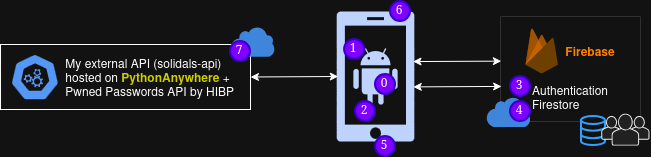

The diagram above was exported from draw.io. Its source (the exported page's mxGraphModel, read from the mxfile embedded in the PNG):
<mxGraphModel dx="758" dy="358" grid="1" gridSize="10" guides="1" tooltips="1" connect="1" arrows="1" fold="1" page="1" pageScale="1" pageWidth="850" pageHeight="1100" math="0" shadow="0">
  <root>
    <mxCell id="0" />
    <mxCell id="1" parent="0" />
    <mxCell id="kjiJ03Ot5qgqFA1Ur_Ph-2" value="&#10;&#10;&#10;&#10;         Authentication&#10;         Firestore" style="fillColor=#ffffff;strokeColor=#dddddd;shadow=0;strokeWidth=1;rounded=1;absoluteArcSize=1;arcSize=2;align=left;fontSize=12;" parent="1" vertex="1">
      <mxGeometry x="550" y="490" width="140" height="105" as="geometry" />
    </mxCell>
    <mxCell id="kjiJ03Ot5qgqFA1Ur_Ph-18" value="&lt;div align=&quot;left&quot;&gt;&amp;nbsp; &amp;nbsp; &amp;nbsp; &amp;nbsp; &amp;nbsp; &amp;nbsp; &amp;nbsp; &amp;nbsp; &amp;nbsp; &amp;nbsp;My external API (solidals-api)&lt;/div&gt;&lt;div align=&quot;left&quot;&gt;&amp;nbsp; &amp;nbsp; &amp;nbsp; &amp;nbsp; &amp;nbsp; &amp;nbsp; &amp;nbsp; &amp;nbsp; &amp;nbsp; &amp;nbsp;hosted on &lt;b&gt;&lt;span style=&quot;color: light-dark(rgb(0, 0, 0), rgb(255, 255, 0));&quot;&gt;&lt;span style=&quot;color: light-dark(rgb(0, 0, 0), rgb(204, 204, 0));&quot;&gt;PythonAnywhere&amp;nbsp;&lt;/span&gt;&lt;/span&gt;&lt;/b&gt;+&lt;/div&gt;&lt;div align=&quot;left&quot;&gt;&lt;b&gt;&lt;span style=&quot;color: light-dark(rgb(0, 0, 0), rgb(255, 255, 0));&quot;&gt;&lt;span style=&quot;color: light-dark(rgb(0, 0, 0), rgb(204, 204, 0));&quot;&gt;&amp;nbsp; &amp;nbsp; &amp;nbsp; &amp;nbsp; &amp;nbsp; &amp;nbsp; &amp;nbsp; &amp;nbsp; &amp;nbsp; &amp;nbsp;&lt;/span&gt;&lt;/span&gt;&lt;/b&gt;&lt;b&gt;&lt;span style=&quot;color: light-dark(rgb(0, 0, 0), rgb(255, 255, 0));&quot;&gt;&lt;span style=&quot;color: light-dark(rgb(0, 0, 0), rgb(204, 204, 0));&quot;&gt;&lt;/span&gt;&lt;/span&gt;&lt;/b&gt;Pwned&amp;nbsp;Passwords API by HIBP&lt;/div&gt;" style="whiteSpace=wrap;html=1;align=left;" parent="1" vertex="1">
      <mxGeometry x="50" y="518" width="250" height="65" as="geometry" />
    </mxCell>
    <mxCell id="kjiJ03Ot5qgqFA1Ur_Ph-20" value="" style="aspect=fixed;sketch=0;html=1;dashed=0;whitespace=wrap;verticalLabelPosition=bottom;verticalAlign=top;fillColor=#2875E2;strokeColor=#ffffff;points=[[0.005,0.63,0],[0.1,0.2,0],[0.9,0.2,0],[0.5,0,0],[0.995,0.63,0],[0.72,0.99,0],[0.5,1,0],[0.28,0.99,0]];shape=mxgraph.kubernetes.icon2;prIcon=api" parent="1" vertex="1">
      <mxGeometry x="60" y="527" width="48.96" height="47" as="geometry" />
    </mxCell>
    <mxCell id="kjiJ03Ot5qgqFA1Ur_Ph-36" value="" style="sketch=0;aspect=fixed;pointerEvents=1;shadow=0;dashed=0;html=1;strokeColor=none;labelPosition=center;verticalLabelPosition=bottom;verticalAlign=top;align=center;fillColor=#00188D;shape=mxgraph.mscae.enterprise.android_phone" parent="1" vertex="1">
      <mxGeometry x="386" y="485" width="78" height="130" as="geometry" />
    </mxCell>
    <mxCell id="kjiJ03Ot5qgqFA1Ur_Ph-37" value="" style="sketch=0;html=1;aspect=fixed;strokeColor=none;shadow=0;fillColor=#3B8DF1;verticalAlign=top;labelPosition=center;verticalLabelPosition=bottom;shape=mxgraph.gcp2.cloud" parent="1" vertex="1">
      <mxGeometry x="280" y="499.75" width="44.2" height="30.5" as="geometry" />
    </mxCell>
    <mxCell id="kjiJ03Ot5qgqFA1Ur_Ph-47" value="" style="fillColor=none;strokeColor=none;shadow=1;strokeWidth=1;rounded=1;absoluteArcSize=1;arcSize=2;" parent="1" vertex="1">
      <mxGeometry x="570" y="495" width="100" height="60" as="geometry" />
    </mxCell>
    <mxCell id="kjiJ03Ot5qgqFA1Ur_Ph-48" value="&amp;nbsp; &amp;nbsp;" style="sketch=0;dashed=0;connectable=0;html=1;fillColor=#5184F3;strokeColor=none;shape=mxgraph.gcp2.firebase;part=1;labelPosition=right;verticalLabelPosition=middle;align=left;verticalAlign=middle;spacingLeft=5;fontColor=#999999;fontSize=12;" parent="kjiJ03Ot5qgqFA1Ur_Ph-47" vertex="1">
      <mxGeometry width="32.4" height="45" relative="1" as="geometry">
        <mxPoint x="5" y="7" as="offset" />
      </mxGeometry>
    </mxCell>
    <mxCell id="kjiJ03Ot5qgqFA1Ur_Ph-63" value="&lt;b&gt;&lt;span style=&quot;color: light-dark(rgb(0, 0, 0), rgb(255, 128, 0));&quot;&gt;Firebase&lt;/span&gt;&lt;/b&gt;" style="text;html=1;whiteSpace=wrap;strokeColor=none;fillColor=none;align=center;verticalAlign=middle;rounded=0;" parent="kjiJ03Ot5qgqFA1Ur_Ph-47" vertex="1">
      <mxGeometry x="40" y="15" width="60" height="30" as="geometry" />
    </mxCell>
    <mxCell id="kjiJ03Ot5qgqFA1Ur_Ph-49" value="" style="sketch=0;html=1;aspect=fixed;strokeColor=none;shadow=0;fillColor=#3B8DF1;verticalAlign=top;labelPosition=center;verticalLabelPosition=bottom;shape=mxgraph.gcp2.cloud" parent="1" vertex="1">
      <mxGeometry x="535.8" y="570" width="44.2" height="30.5" as="geometry" />
    </mxCell>
    <mxCell id="kjiJ03Ot5qgqFA1Ur_Ph-50" value="&lt;span style=&quot;color: light-dark(rgb(0, 0, 0), rgb(255, 255, 255));&quot;&gt;1&lt;/span&gt;" style="ellipse;whiteSpace=wrap;html=1;aspect=fixed;strokeWidth=2;fontFamily=Tahoma;spacingBottom=4;spacingRight=2;strokeColor=light-dark(#3700CC,#3700CC);fillColor=light-dark(#6A00FF,#7F00FF);fontColor=#ffffff;" parent="1" vertex="1">
      <mxGeometry x="394.1" y="513" width="20" height="20" as="geometry" />
    </mxCell>
    <mxCell id="kjiJ03Ot5qgqFA1Ur_Ph-53" value="&lt;span style=&quot;color: light-dark(rgb(0, 0, 0), rgb(255, 255, 255));&quot;&gt;2&lt;/span&gt;" style="ellipse;whiteSpace=wrap;html=1;aspect=fixed;strokeWidth=2;fontFamily=Tahoma;spacingBottom=4;spacingRight=2;strokeColor=light-dark(#3700CC,#3700CC);fillColor=light-dark(#6A00FF,#7F00FF);fontColor=#ffffff;" parent="1" vertex="1">
      <mxGeometry x="405" y="575" width="20" height="20" as="geometry" />
    </mxCell>
    <mxCell id="kjiJ03Ot5qgqFA1Ur_Ph-54" value="&lt;span style=&quot;color: light-dark(rgb(0, 0, 0), rgb(255, 255, 255));&quot;&gt;3&lt;/span&gt;" style="ellipse;whiteSpace=wrap;html=1;aspect=fixed;strokeWidth=2;fontFamily=Tahoma;spacingBottom=4;spacingRight=2;strokeColor=light-dark(#3700CC,#3700CC);fillColor=light-dark(#6A00FF,#7F00FF);fontColor=#ffffff;" parent="1" vertex="1">
      <mxGeometry x="560" y="550" width="20" height="20" as="geometry" />
    </mxCell>
    <mxCell id="kjiJ03Ot5qgqFA1Ur_Ph-55" value="&lt;span style=&quot;color: light-dark(rgb(0, 0, 0), rgb(255, 255, 255));&quot;&gt;4&lt;/span&gt;" style="ellipse;whiteSpace=wrap;html=1;aspect=fixed;strokeWidth=2;fontFamily=Tahoma;spacingBottom=4;spacingRight=2;strokeColor=light-dark(#3700CC,#3700CC);fillColor=light-dark(#6A00FF,#7F00FF);fontColor=#ffffff;" parent="1" vertex="1">
      <mxGeometry x="560" y="575" width="20" height="20" as="geometry" />
    </mxCell>
    <mxCell id="kjiJ03Ot5qgqFA1Ur_Ph-56" value="&lt;span style=&quot;color: light-dark(rgb(0, 0, 0), rgb(255, 255, 255));&quot;&gt;5&lt;/span&gt;" style="ellipse;whiteSpace=wrap;html=1;aspect=fixed;strokeWidth=2;fontFamily=Tahoma;spacingBottom=4;spacingRight=2;strokeColor=light-dark(#3700CC,#3700CC);fillColor=light-dark(#6A00FF,#7F00FF);fontColor=#ffffff;" parent="1" vertex="1">
      <mxGeometry x="425" y="610" width="20" height="20" as="geometry" />
    </mxCell>
    <mxCell id="kjiJ03Ot5qgqFA1Ur_Ph-57" value="&lt;span style=&quot;color: light-dark(rgb(0, 0, 0), rgb(255, 255, 255));&quot;&gt;6&lt;/span&gt;" style="ellipse;whiteSpace=wrap;html=1;aspect=fixed;strokeWidth=2;fontFamily=Tahoma;spacingBottom=4;spacingRight=2;strokeColor=light-dark(#3700CC,#3700CC);fillColor=light-dark(#6A00FF,#7F00FF);fontColor=#ffffff;" parent="1" vertex="1">
      <mxGeometry x="440" y="475" width="20" height="20" as="geometry" />
    </mxCell>
    <mxCell id="kjiJ03Ot5qgqFA1Ur_Ph-60" value="&lt;span style=&quot;color: light-dark(rgb(0, 0, 0), rgb(255, 255, 255));&quot;&gt;7&lt;/span&gt;" style="ellipse;whiteSpace=wrap;html=1;aspect=fixed;strokeWidth=2;fontFamily=Tahoma;spacingBottom=4;spacingRight=2;strokeColor=light-dark(#3700CC,#3700CC);fillColor=light-dark(#6A00FF,#7F00FF);fontColor=#ffffff;" parent="1" vertex="1">
      <mxGeometry x="280" y="515" width="20" height="20" as="geometry" />
    </mxCell>
    <mxCell id="kjiJ03Ot5qgqFA1Ur_Ph-65" value="" style="html=1;verticalLabelPosition=bottom;align=center;labelBackgroundColor=#ffffff;verticalAlign=top;strokeWidth=2;strokeColor=#0080F0;shadow=0;dashed=0;shape=mxgraph.ios7.icons.data;" parent="1" vertex="1">
      <mxGeometry x="631" y="590.0000000000001" width="24" height="29.099999999999998" as="geometry" />
    </mxCell>
    <mxCell id="kjiJ03Ot5qgqFA1Ur_Ph-67" value="" style="shape=mxgraph.networks2.icon;aspect=fixed;fillColor=#EDEDED;strokeColor=#000000;gradientColor=#5B6163;network2IconShadow=1;network2bgFillColor=none;labelPosition=center;verticalLabelPosition=bottom;align=center;verticalAlign=top;network2Icon=mxgraph.networks2.users;network2IconXOffset=0.0019;network2IconYOffset=-0.0004;network2IconW=1.0353;network2IconH=0.6623;" parent="1" vertex="1">
      <mxGeometry x="650" y="587.12" width="50" height="31.98" as="geometry" />
    </mxCell>
    <mxCell id="XdR7g03ApOWiWCQMKZxN-2" value="&lt;span style=&quot;color: light-dark(rgb(0, 0, 0), rgb(255, 255, 255));&quot;&gt;0&lt;/span&gt;" style="ellipse;whiteSpace=wrap;html=1;aspect=fixed;strokeWidth=2;fontFamily=Tahoma;spacingBottom=4;spacingRight=2;strokeColor=light-dark(#3700CC,#3700CC);fillColor=light-dark(#6A00FF,#7F00FF);fontColor=#ffffff;" vertex="1" parent="1">
      <mxGeometry x="425" y="548" width="20" height="20" as="geometry" />
    </mxCell>
    <mxCell id="XdR7g03ApOWiWCQMKZxN-10" value="" style="endArrow=classic;startArrow=classic;html=1;rounded=0;entryX=0.008;entryY=0.666;entryDx=0;entryDy=0;entryPerimeter=0;exitX=0.984;exitY=0.58;exitDx=0;exitDy=0;exitPerimeter=0;" edge="1" parent="1" source="kjiJ03Ot5qgqFA1Ur_Ph-36" target="kjiJ03Ot5qgqFA1Ur_Ph-2">
      <mxGeometry width="50" height="50" relative="1" as="geometry">
        <mxPoint x="470" y="570" as="sourcePoint" />
        <mxPoint x="520" y="520" as="targetPoint" />
      </mxGeometry>
    </mxCell>
    <mxCell id="XdR7g03ApOWiWCQMKZxN-11" value="" style="endArrow=classic;startArrow=classic;html=1;rounded=0;entryX=0.006;entryY=0.425;entryDx=0;entryDy=0;entryPerimeter=0;exitX=0.981;exitY=0.385;exitDx=0;exitDy=0;exitPerimeter=0;" edge="1" parent="1" source="kjiJ03Ot5qgqFA1Ur_Ph-36" target="kjiJ03Ot5qgqFA1Ur_Ph-2">
      <mxGeometry width="50" height="50" relative="1" as="geometry">
        <mxPoint x="461" y="535.01" as="sourcePoint" />
        <mxPoint x="550" y="535.0000000000001" as="targetPoint" />
      </mxGeometry>
    </mxCell>
    <mxCell id="XdR7g03ApOWiWCQMKZxN-13" value="" style="endArrow=classic;startArrow=classic;html=1;rounded=0;entryX=0.022;entryY=0.5;entryDx=0;entryDy=0;entryPerimeter=0;exitX=1;exitY=0.5;exitDx=0;exitDy=0;" edge="1" parent="1" source="kjiJ03Ot5qgqFA1Ur_Ph-18" target="kjiJ03Ot5qgqFA1Ur_Ph-36">
      <mxGeometry width="50" height="50" relative="1" as="geometry">
        <mxPoint x="300" y="550" as="sourcePoint" />
        <mxPoint x="386" y="550" as="targetPoint" />
      </mxGeometry>
    </mxCell>
  </root>
</mxGraphModel>